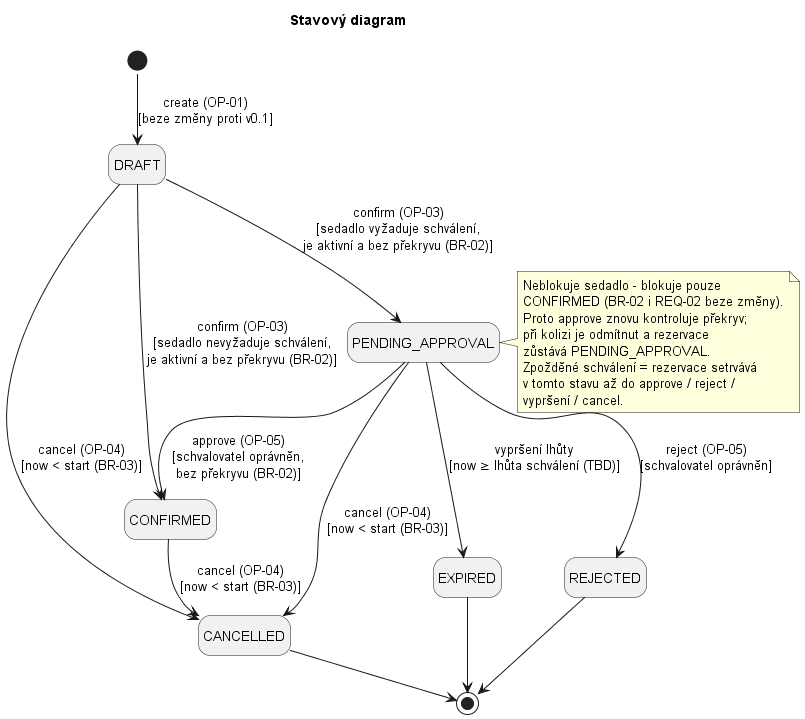

The diagram above was rendered by PlantUML. Its source (embedded in the PNG):
@startuml
!pragma layout smetana
title Stavový diagram
hide empty description

state DRAFT
state PENDING_APPROVAL
state CONFIRMED
state REJECTED
state EXPIRED
state CANCELLED

[*] --> DRAFT : create (OP-01)\n[beze změny proti v0.1]

DRAFT --> CONFIRMED : confirm (OP-03)\n[sedadlo nevyžaduje schválení,\nje aktivní a bez překryvu (BR-02)]
DRAFT --> PENDING_APPROVAL : confirm (OP-03)\n[sedadlo vyžaduje schválení,\nje aktivní a bez překryvu (BR-02)]

PENDING_APPROVAL --> CONFIRMED : approve (OP-05)\n[schvalovatel oprávněn,\nbez překryvu (BR-02)]
PENDING_APPROVAL --> REJECTED : reject (OP-05)\n[schvalovatel oprávněn]
PENDING_APPROVAL --> EXPIRED : vypršení lhůty\n[now ≥ lhůta schválení (TBD)]

DRAFT --> CANCELLED : cancel (OP-04)\n[now < start (BR-03)]
PENDING_APPROVAL --> CANCELLED : cancel (OP-04)\n[now < start (BR-03)]
CONFIRMED --> CANCELLED : cancel (OP-04)\n[now < start (BR-03)]

REJECTED --> [*]
EXPIRED --> [*]
CANCELLED --> [*]

note right of PENDING_APPROVAL
  Neblokuje sedadlo - blokuje pouze
  CONFIRMED (BR-02 i REQ-02 beze změny).
  Proto approve znovu kontroluje překryv;
  při kolizi je odmítnut a rezervace
  zůstává PENDING_APPROVAL.
  Zpožděné schválení = rezervace setrvává
  v tomto stavu až do approve / reject /
  vypršení / cancel.
end note
@enduml